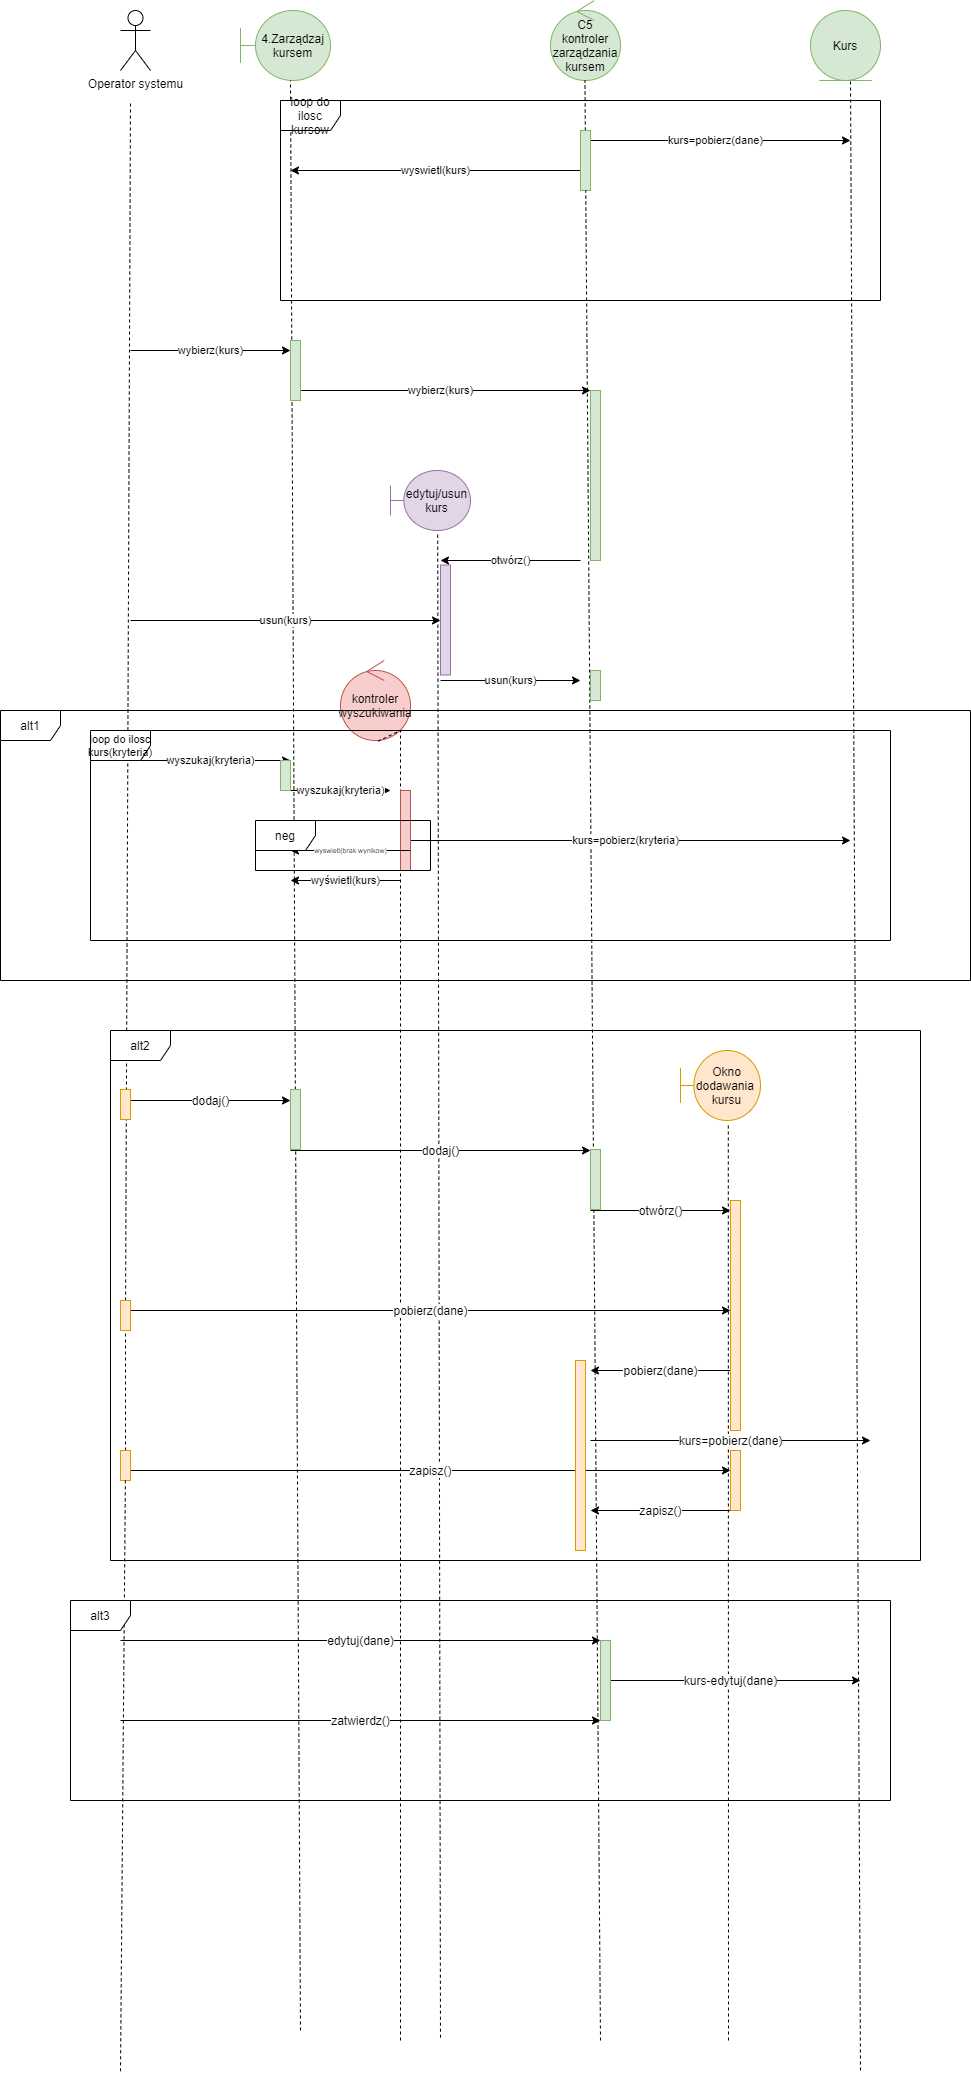

The diagram above was exported from draw.io. Its source (the exported page's mxGraphModel, read from the mxfile embedded in the PNG):
<mxGraphModel dx="1865" dy="571" grid="1" gridSize="10" guides="1" tooltips="1" connect="1" arrows="1" fold="1" page="1" pageScale="1" pageWidth="827" pageHeight="1169" math="0" shadow="0">
  <root>
    <mxCell id="0" />
    <mxCell id="1" parent="0" />
    <mxCell id="8dumpa4AWR4pxnSMZAhw-1" value="Operator systemu" style="shape=umlActor;verticalLabelPosition=bottom;verticalAlign=top;html=1;outlineConnect=0;" vertex="1" parent="1">
      <mxGeometry x="40" y="30" width="30" height="60" as="geometry" />
    </mxCell>
    <mxCell id="8dumpa4AWR4pxnSMZAhw-2" value="4.Zarządzaj kursem" style="shape=umlBoundary;whiteSpace=wrap;html=1;fillColor=#d5e8d4;strokeColor=#82b366;" vertex="1" parent="1">
      <mxGeometry x="160" y="30" width="90" height="70" as="geometry" />
    </mxCell>
    <mxCell id="8dumpa4AWR4pxnSMZAhw-3" value="Kurs" style="ellipse;shape=umlEntity;whiteSpace=wrap;html=1;fillColor=#d5e8d4;strokeColor=#82b366;" vertex="1" parent="1">
      <mxGeometry x="730" y="30" width="70" height="70" as="geometry" />
    </mxCell>
    <mxCell id="8dumpa4AWR4pxnSMZAhw-4" value="C5&lt;br&gt;kontroler zarządzania kursem" style="ellipse;shape=umlControl;whiteSpace=wrap;html=1;fillColor=#d5e8d4;strokeColor=#82b366;" vertex="1" parent="1">
      <mxGeometry x="470" y="20" width="70" height="80" as="geometry" />
    </mxCell>
    <mxCell id="8dumpa4AWR4pxnSMZAhw-5" value="" style="endArrow=none;dashed=1;html=1;rounded=0;startArrow=none;" edge="1" parent="1" source="8dumpa4AWR4pxnSMZAhw-72">
      <mxGeometry width="50" height="50" relative="1" as="geometry">
        <mxPoint x="50" y="1795.2000732421875" as="sourcePoint" />
        <mxPoint x="50" y="120" as="targetPoint" />
      </mxGeometry>
    </mxCell>
    <mxCell id="8dumpa4AWR4pxnSMZAhw-6" value="" style="endArrow=none;dashed=1;html=1;rounded=0;startArrow=none;" edge="1" parent="1" source="8dumpa4AWR4pxnSMZAhw-55">
      <mxGeometry width="50" height="50" relative="1" as="geometry">
        <mxPoint x="210" y="1724.39990234375" as="sourcePoint" />
        <mxPoint x="210" y="100" as="targetPoint" />
      </mxGeometry>
    </mxCell>
    <mxCell id="8dumpa4AWR4pxnSMZAhw-7" value="" style="endArrow=none;dashed=1;html=1;rounded=0;startArrow=none;" edge="1" parent="1" source="8dumpa4AWR4pxnSMZAhw-15">
      <mxGeometry width="50" height="50" relative="1" as="geometry">
        <mxPoint x="504.5" y="910" as="sourcePoint" />
        <mxPoint x="504.5" y="100" as="targetPoint" />
      </mxGeometry>
    </mxCell>
    <mxCell id="8dumpa4AWR4pxnSMZAhw-8" value="" style="endArrow=none;dashed=1;html=1;rounded=0;" edge="1" parent="1">
      <mxGeometry width="50" height="50" relative="1" as="geometry">
        <mxPoint x="780" y="2090" as="sourcePoint" />
        <mxPoint x="770" y="100" as="targetPoint" />
      </mxGeometry>
    </mxCell>
    <mxCell id="8dumpa4AWR4pxnSMZAhw-12" value="kurs=pobierz(dane)" style="endArrow=classic;html=1;rounded=0;" edge="1" parent="1">
      <mxGeometry width="50" height="50" relative="1" as="geometry">
        <mxPoint x="500" y="160" as="sourcePoint" />
        <mxPoint x="770" y="160" as="targetPoint" />
      </mxGeometry>
    </mxCell>
    <mxCell id="8dumpa4AWR4pxnSMZAhw-13" value="wyswietl(kurs)" style="endArrow=classic;html=1;rounded=0;" edge="1" parent="1">
      <mxGeometry width="50" height="50" relative="1" as="geometry">
        <mxPoint x="500" y="190" as="sourcePoint" />
        <mxPoint x="210" y="190" as="targetPoint" />
      </mxGeometry>
    </mxCell>
    <mxCell id="8dumpa4AWR4pxnSMZAhw-14" value="loop do ilosc kursow" style="shape=umlFrame;whiteSpace=wrap;html=1;" vertex="1" parent="1">
      <mxGeometry x="200" y="120" width="600" height="200" as="geometry" />
    </mxCell>
    <mxCell id="8dumpa4AWR4pxnSMZAhw-15" value="" style="rounded=0;whiteSpace=wrap;html=1;fillColor=#d5e8d4;strokeColor=#82b366;" vertex="1" parent="1">
      <mxGeometry x="500" y="150" width="10" height="60" as="geometry" />
    </mxCell>
    <mxCell id="8dumpa4AWR4pxnSMZAhw-16" value="" style="endArrow=none;dashed=1;html=1;rounded=0;" edge="1" parent="1" target="8dumpa4AWR4pxnSMZAhw-15">
      <mxGeometry width="50" height="50" relative="1" as="geometry">
        <mxPoint x="520" y="2060" as="sourcePoint" />
        <mxPoint x="504.5" y="100" as="targetPoint" />
      </mxGeometry>
    </mxCell>
    <mxCell id="8dumpa4AWR4pxnSMZAhw-17" value="wybierz(kurs)" style="endArrow=classic;html=1;rounded=0;" edge="1" parent="1">
      <mxGeometry width="50" height="50" relative="1" as="geometry">
        <mxPoint x="50" y="370" as="sourcePoint" />
        <mxPoint x="210" y="370" as="targetPoint" />
      </mxGeometry>
    </mxCell>
    <mxCell id="8dumpa4AWR4pxnSMZAhw-18" value="wybierz(kurs)" style="endArrow=classic;html=1;rounded=0;" edge="1" parent="1">
      <mxGeometry width="50" height="50" relative="1" as="geometry">
        <mxPoint x="210" y="410" as="sourcePoint" />
        <mxPoint x="510" y="410" as="targetPoint" />
      </mxGeometry>
    </mxCell>
    <mxCell id="8dumpa4AWR4pxnSMZAhw-19" value="edytuj/usun kurs" style="shape=umlBoundary;whiteSpace=wrap;html=1;fillColor=#e1d5e7;strokeColor=#9673a6;" vertex="1" parent="1">
      <mxGeometry x="310" y="490" width="80" height="60" as="geometry" />
    </mxCell>
    <mxCell id="8dumpa4AWR4pxnSMZAhw-20" value="otwórz()" style="endArrow=classic;html=1;rounded=0;" edge="1" parent="1">
      <mxGeometry width="50" height="50" relative="1" as="geometry">
        <mxPoint x="500" y="580" as="sourcePoint" />
        <mxPoint x="360" y="580" as="targetPoint" />
      </mxGeometry>
    </mxCell>
    <mxCell id="8dumpa4AWR4pxnSMZAhw-21" value="" style="endArrow=none;dashed=1;html=1;rounded=0;exitX=0.59;exitY=1.07;exitDx=0;exitDy=0;exitPerimeter=0;" edge="1" parent="1" source="8dumpa4AWR4pxnSMZAhw-19">
      <mxGeometry width="50" height="50" relative="1" as="geometry">
        <mxPoint x="390" y="470" as="sourcePoint" />
        <mxPoint x="360" y="2060" as="targetPoint" />
      </mxGeometry>
    </mxCell>
    <mxCell id="8dumpa4AWR4pxnSMZAhw-22" value="usun(kurs)" style="endArrow=classic;html=1;rounded=0;" edge="1" parent="1">
      <mxGeometry width="50" height="50" relative="1" as="geometry">
        <mxPoint x="50" y="640" as="sourcePoint" />
        <mxPoint x="360" y="640" as="targetPoint" />
      </mxGeometry>
    </mxCell>
    <mxCell id="8dumpa4AWR4pxnSMZAhw-24" value="usun(kurs)" style="endArrow=classic;html=1;rounded=0;" edge="1" parent="1">
      <mxGeometry width="50" height="50" relative="1" as="geometry">
        <mxPoint x="360" y="700" as="sourcePoint" />
        <mxPoint x="500" y="700" as="targetPoint" />
      </mxGeometry>
    </mxCell>
    <mxCell id="8dumpa4AWR4pxnSMZAhw-26" value="" style="rounded=0;whiteSpace=wrap;html=1;fillColor=#d5e8d4;strokeColor=#82b366;" vertex="1" parent="1">
      <mxGeometry x="210" y="360" width="10" height="60" as="geometry" />
    </mxCell>
    <mxCell id="8dumpa4AWR4pxnSMZAhw-27" value="" style="rounded=0;whiteSpace=wrap;html=1;fillColor=#d5e8d4;strokeColor=#82b366;" vertex="1" parent="1">
      <mxGeometry x="510" y="410" width="10" height="170" as="geometry" />
    </mxCell>
    <mxCell id="8dumpa4AWR4pxnSMZAhw-28" value="" style="rounded=0;whiteSpace=wrap;html=1;fillColor=#e1d5e7;strokeColor=#9673a6;" vertex="1" parent="1">
      <mxGeometry x="360" y="584.5" width="10" height="110" as="geometry" />
    </mxCell>
    <mxCell id="8dumpa4AWR4pxnSMZAhw-29" value="" style="rounded=0;whiteSpace=wrap;html=1;fillColor=#d5e8d4;strokeColor=#82b366;" vertex="1" parent="1">
      <mxGeometry x="510" y="690" width="10" height="30" as="geometry" />
    </mxCell>
    <mxCell id="8dumpa4AWR4pxnSMZAhw-32" value="wyszukaj(kryteria)" style="endArrow=classic;html=1;rounded=0;" edge="1" parent="1">
      <mxGeometry width="50" height="50" relative="1" as="geometry">
        <mxPoint x="50" y="780" as="sourcePoint" />
        <mxPoint x="210" y="780" as="targetPoint" />
      </mxGeometry>
    </mxCell>
    <mxCell id="8dumpa4AWR4pxnSMZAhw-33" value="kontroler wyszukiwania" style="ellipse;shape=umlControl;whiteSpace=wrap;html=1;fillColor=#f8cecc;strokeColor=#b85450;" vertex="1" parent="1">
      <mxGeometry x="260" y="680" width="70" height="80" as="geometry" />
    </mxCell>
    <mxCell id="8dumpa4AWR4pxnSMZAhw-34" value="" style="endArrow=none;dashed=1;html=1;rounded=0;entryX=0.526;entryY=1.013;entryDx=0;entryDy=0;entryPerimeter=0;" edge="1" parent="1" target="8dumpa4AWR4pxnSMZAhw-33">
      <mxGeometry width="50" height="50" relative="1" as="geometry">
        <mxPoint x="320" y="2060" as="sourcePoint" />
        <mxPoint x="300" y="820" as="targetPoint" />
        <Array as="points">
          <mxPoint x="320" y="750" />
        </Array>
      </mxGeometry>
    </mxCell>
    <mxCell id="8dumpa4AWR4pxnSMZAhw-35" value="wyszukaj(kryteria)" style="endArrow=classic;html=1;rounded=0;" edge="1" parent="1">
      <mxGeometry width="50" height="50" relative="1" as="geometry">
        <mxPoint x="210" y="810" as="sourcePoint" />
        <mxPoint x="310" y="810" as="targetPoint" />
      </mxGeometry>
    </mxCell>
    <mxCell id="8dumpa4AWR4pxnSMZAhw-36" value="kurs=pobierz(kryteria)" style="endArrow=classic;html=1;rounded=0;" edge="1" parent="1">
      <mxGeometry width="50" height="50" relative="1" as="geometry">
        <mxPoint x="320" y="860" as="sourcePoint" />
        <mxPoint x="770" y="860" as="targetPoint" />
      </mxGeometry>
    </mxCell>
    <mxCell id="8dumpa4AWR4pxnSMZAhw-37" value="wyświetl(kurs)" style="endArrow=classic;html=1;rounded=0;" edge="1" parent="1">
      <mxGeometry width="50" height="50" relative="1" as="geometry">
        <mxPoint x="320" y="900" as="sourcePoint" />
        <mxPoint x="210" y="900" as="targetPoint" />
      </mxGeometry>
    </mxCell>
    <mxCell id="8dumpa4AWR4pxnSMZAhw-38" value="" style="rounded=0;whiteSpace=wrap;html=1;fillColor=#d5e8d4;strokeColor=#82b366;" vertex="1" parent="1">
      <mxGeometry x="200" y="780" width="10" height="30" as="geometry" />
    </mxCell>
    <mxCell id="8dumpa4AWR4pxnSMZAhw-39" value="" style="rounded=0;whiteSpace=wrap;html=1;fillColor=#f8cecc;strokeColor=#b85450;" vertex="1" parent="1">
      <mxGeometry x="320" y="810" width="10" height="80" as="geometry" />
    </mxCell>
    <mxCell id="8dumpa4AWR4pxnSMZAhw-42" value="wyswietl(brak wynikow)" style="endArrow=classic;html=1;rounded=0;exitX=1;exitY=0.75;exitDx=0;exitDy=0;fontSize=7;" edge="1" parent="1" source="8dumpa4AWR4pxnSMZAhw-39">
      <mxGeometry width="50" height="50" relative="1" as="geometry">
        <mxPoint x="270" y="870" as="sourcePoint" />
        <mxPoint x="210" y="870" as="targetPoint" />
      </mxGeometry>
    </mxCell>
    <mxCell id="8dumpa4AWR4pxnSMZAhw-43" value="&lt;font style=&quot;font-size: 12px;&quot;&gt;neg&lt;/font&gt;" style="shape=umlFrame;whiteSpace=wrap;html=1;fontSize=7;" vertex="1" parent="1">
      <mxGeometry x="175" y="840" width="175" height="50" as="geometry" />
    </mxCell>
    <mxCell id="8dumpa4AWR4pxnSMZAhw-44" value="&lt;font style=&quot;&quot;&gt;&lt;font style=&quot;font-size: 12px;&quot;&gt;alt1&lt;/font&gt;&lt;br&gt;&lt;/font&gt;" style="shape=umlFrame;whiteSpace=wrap;html=1;fontSize=7;" vertex="1" parent="1">
      <mxGeometry x="-80" y="730" width="970" height="270" as="geometry" />
    </mxCell>
    <mxCell id="8dumpa4AWR4pxnSMZAhw-45" value="loop do ilosc kurs(kryteria)" style="shape=umlFrame;whiteSpace=wrap;html=1;fontSize=11;" vertex="1" parent="1">
      <mxGeometry x="10" y="750" width="800" height="210" as="geometry" />
    </mxCell>
    <mxCell id="8dumpa4AWR4pxnSMZAhw-49" value="dodaj()" style="endArrow=classic;html=1;rounded=0;fontSize=12;" edge="1" parent="1">
      <mxGeometry width="50" height="50" relative="1" as="geometry">
        <mxPoint x="50" y="1120" as="sourcePoint" />
        <mxPoint x="210" y="1120" as="targetPoint" />
      </mxGeometry>
    </mxCell>
    <mxCell id="8dumpa4AWR4pxnSMZAhw-50" value="dodaj()" style="endArrow=classic;html=1;rounded=0;fontSize=12;" edge="1" parent="1">
      <mxGeometry width="50" height="50" relative="1" as="geometry">
        <mxPoint x="210" y="1170" as="sourcePoint" />
        <mxPoint x="510" y="1170" as="targetPoint" />
      </mxGeometry>
    </mxCell>
    <mxCell id="8dumpa4AWR4pxnSMZAhw-53" value="" style="endArrow=none;dashed=1;html=1;rounded=0;fontSize=12;entryX=0.54;entryY=1.028;entryDx=0;entryDy=0;entryPerimeter=0;" edge="1" parent="1">
      <mxGeometry width="50" height="50" relative="1" as="geometry">
        <mxPoint x="648" y="2060" as="sourcePoint" />
        <mxPoint x="647.8000000000002" y="1142.24" as="targetPoint" />
      </mxGeometry>
    </mxCell>
    <mxCell id="8dumpa4AWR4pxnSMZAhw-54" value="Okno dodawania&amp;nbsp;&lt;br&gt;kursu" style="shape=umlBoundary;whiteSpace=wrap;html=1;fontSize=12;fillColor=#ffe6cc;strokeColor=#d79b00;" vertex="1" parent="1">
      <mxGeometry x="600" y="1070" width="80" height="70" as="geometry" />
    </mxCell>
    <mxCell id="8dumpa4AWR4pxnSMZAhw-55" value="" style="rounded=0;whiteSpace=wrap;html=1;fillColor=#d5e8d4;strokeColor=#82b366;" vertex="1" parent="1">
      <mxGeometry x="210" y="1109" width="10" height="60" as="geometry" />
    </mxCell>
    <mxCell id="8dumpa4AWR4pxnSMZAhw-56" value="" style="endArrow=none;dashed=1;html=1;rounded=0;" edge="1" parent="1" target="8dumpa4AWR4pxnSMZAhw-55">
      <mxGeometry width="50" height="50" relative="1" as="geometry">
        <mxPoint x="220" y="2050" as="sourcePoint" />
        <mxPoint x="210" y="100" as="targetPoint" />
      </mxGeometry>
    </mxCell>
    <mxCell id="8dumpa4AWR4pxnSMZAhw-57" value="otwórz()" style="endArrow=classic;html=1;rounded=0;fontSize=12;" edge="1" parent="1">
      <mxGeometry width="50" height="50" relative="1" as="geometry">
        <mxPoint x="510" y="1230" as="sourcePoint" />
        <mxPoint x="650" y="1230" as="targetPoint" />
      </mxGeometry>
    </mxCell>
    <mxCell id="8dumpa4AWR4pxnSMZAhw-60" value="" style="rounded=0;whiteSpace=wrap;html=1;fillColor=#d5e8d4;strokeColor=#82b366;" vertex="1" parent="1">
      <mxGeometry x="510" y="1169" width="10" height="60" as="geometry" />
    </mxCell>
    <mxCell id="8dumpa4AWR4pxnSMZAhw-61" value="pobierz(dane)" style="endArrow=classic;html=1;rounded=0;fontSize=12;" edge="1" parent="1">
      <mxGeometry width="50" height="50" relative="1" as="geometry">
        <mxPoint x="50" y="1330" as="sourcePoint" />
        <mxPoint x="650" y="1330" as="targetPoint" />
      </mxGeometry>
    </mxCell>
    <mxCell id="8dumpa4AWR4pxnSMZAhw-62" value="pobierz(dane)" style="endArrow=classic;html=1;rounded=0;fontSize=12;" edge="1" parent="1">
      <mxGeometry width="50" height="50" relative="1" as="geometry">
        <mxPoint x="650" y="1390" as="sourcePoint" />
        <mxPoint x="510" y="1390" as="targetPoint" />
      </mxGeometry>
    </mxCell>
    <mxCell id="8dumpa4AWR4pxnSMZAhw-63" value="kurs=pobierz(dane)" style="endArrow=classic;html=1;rounded=0;fontSize=12;" edge="1" parent="1">
      <mxGeometry width="50" height="50" relative="1" as="geometry">
        <mxPoint x="510" y="1460" as="sourcePoint" />
        <mxPoint x="790" y="1460" as="targetPoint" />
      </mxGeometry>
    </mxCell>
    <mxCell id="8dumpa4AWR4pxnSMZAhw-64" value="zapisz()" style="endArrow=classic;html=1;rounded=0;fontSize=12;" edge="1" parent="1">
      <mxGeometry width="50" height="50" relative="1" as="geometry">
        <mxPoint x="50" y="1490" as="sourcePoint" />
        <mxPoint x="650" y="1490" as="targetPoint" />
      </mxGeometry>
    </mxCell>
    <mxCell id="8dumpa4AWR4pxnSMZAhw-65" value="zapisz()" style="endArrow=classic;html=1;rounded=0;fontSize=12;" edge="1" parent="1">
      <mxGeometry width="50" height="50" relative="1" as="geometry">
        <mxPoint x="650" y="1530" as="sourcePoint" />
        <mxPoint x="510" y="1530" as="targetPoint" />
      </mxGeometry>
    </mxCell>
    <mxCell id="8dumpa4AWR4pxnSMZAhw-66" value="alt2" style="shape=umlFrame;whiteSpace=wrap;html=1;fontSize=12;" vertex="1" parent="1">
      <mxGeometry x="30" y="1050" width="810" height="530" as="geometry" />
    </mxCell>
    <mxCell id="8dumpa4AWR4pxnSMZAhw-67" value="" style="rounded=0;whiteSpace=wrap;html=1;fillColor=#ffe6cc;strokeColor=#d79b00;" vertex="1" parent="1">
      <mxGeometry x="650" y="1220" width="10" height="230" as="geometry" />
    </mxCell>
    <mxCell id="8dumpa4AWR4pxnSMZAhw-68" value="" style="rounded=0;whiteSpace=wrap;html=1;fillColor=#ffe6cc;strokeColor=#d79b00;" vertex="1" parent="1">
      <mxGeometry x="495" y="1380" width="10" height="190" as="geometry" />
    </mxCell>
    <mxCell id="8dumpa4AWR4pxnSMZAhw-70" value="" style="rounded=0;whiteSpace=wrap;html=1;fillColor=#ffe6cc;strokeColor=#d79b00;" vertex="1" parent="1">
      <mxGeometry x="650" y="1470" width="10" height="60" as="geometry" />
    </mxCell>
    <mxCell id="8dumpa4AWR4pxnSMZAhw-71" value="" style="rounded=0;whiteSpace=wrap;html=1;fillColor=#ffe6cc;strokeColor=#d79b00;" vertex="1" parent="1">
      <mxGeometry x="40" y="1109" width="10" height="30" as="geometry" />
    </mxCell>
    <mxCell id="8dumpa4AWR4pxnSMZAhw-72" value="" style="rounded=0;whiteSpace=wrap;html=1;fillColor=#ffe6cc;strokeColor=#d79b00;" vertex="1" parent="1">
      <mxGeometry x="40" y="1320" width="10" height="30" as="geometry" />
    </mxCell>
    <mxCell id="8dumpa4AWR4pxnSMZAhw-73" value="" style="endArrow=none;dashed=1;html=1;rounded=0;startArrow=none;" edge="1" parent="1" source="8dumpa4AWR4pxnSMZAhw-74" target="8dumpa4AWR4pxnSMZAhw-72">
      <mxGeometry width="50" height="50" relative="1" as="geometry">
        <mxPoint x="50" y="1795.2000732421875" as="sourcePoint" />
        <mxPoint x="50" y="120" as="targetPoint" />
      </mxGeometry>
    </mxCell>
    <mxCell id="8dumpa4AWR4pxnSMZAhw-74" value="" style="rounded=0;whiteSpace=wrap;html=1;fillColor=#ffe6cc;strokeColor=#d79b00;" vertex="1" parent="1">
      <mxGeometry x="40" y="1470" width="10" height="30" as="geometry" />
    </mxCell>
    <mxCell id="8dumpa4AWR4pxnSMZAhw-77" value="" style="endArrow=none;dashed=1;html=1;rounded=0;" edge="1" parent="1" target="8dumpa4AWR4pxnSMZAhw-74">
      <mxGeometry width="50" height="50" relative="1" as="geometry">
        <mxPoint x="40" y="2090.800048828125" as="sourcePoint" />
        <mxPoint x="45.16297259466228" y="1350" as="targetPoint" />
      </mxGeometry>
    </mxCell>
    <mxCell id="8dumpa4AWR4pxnSMZAhw-78" value="edytuj(dane)" style="endArrow=classic;html=1;rounded=0;fontSize=12;" edge="1" parent="1">
      <mxGeometry width="50" height="50" relative="1" as="geometry">
        <mxPoint x="40" y="1660" as="sourcePoint" />
        <mxPoint x="520" y="1660" as="targetPoint" />
      </mxGeometry>
    </mxCell>
    <mxCell id="8dumpa4AWR4pxnSMZAhw-79" value="kurs-edytuj(dane)" style="endArrow=classic;html=1;rounded=0;fontSize=12;" edge="1" parent="1">
      <mxGeometry width="50" height="50" relative="1" as="geometry">
        <mxPoint x="520" y="1700" as="sourcePoint" />
        <mxPoint x="780" y="1700" as="targetPoint" />
      </mxGeometry>
    </mxCell>
    <mxCell id="8dumpa4AWR4pxnSMZAhw-80" value="" style="rounded=0;whiteSpace=wrap;html=1;fillColor=#d5e8d4;strokeColor=#82b366;" vertex="1" parent="1">
      <mxGeometry x="520" y="1660" width="10" height="80" as="geometry" />
    </mxCell>
    <mxCell id="8dumpa4AWR4pxnSMZAhw-82" value="zatwierdz()" style="endArrow=classic;html=1;rounded=0;fontSize=12;" edge="1" parent="1">
      <mxGeometry width="50" height="50" relative="1" as="geometry">
        <mxPoint x="40" y="1740" as="sourcePoint" />
        <mxPoint x="520" y="1740" as="targetPoint" />
      </mxGeometry>
    </mxCell>
    <mxCell id="8dumpa4AWR4pxnSMZAhw-83" value="alt3" style="shape=umlFrame;whiteSpace=wrap;html=1;fontSize=12;" vertex="1" parent="1">
      <mxGeometry x="-10" y="1620" width="820" height="200" as="geometry" />
    </mxCell>
  </root>
</mxGraphModel>